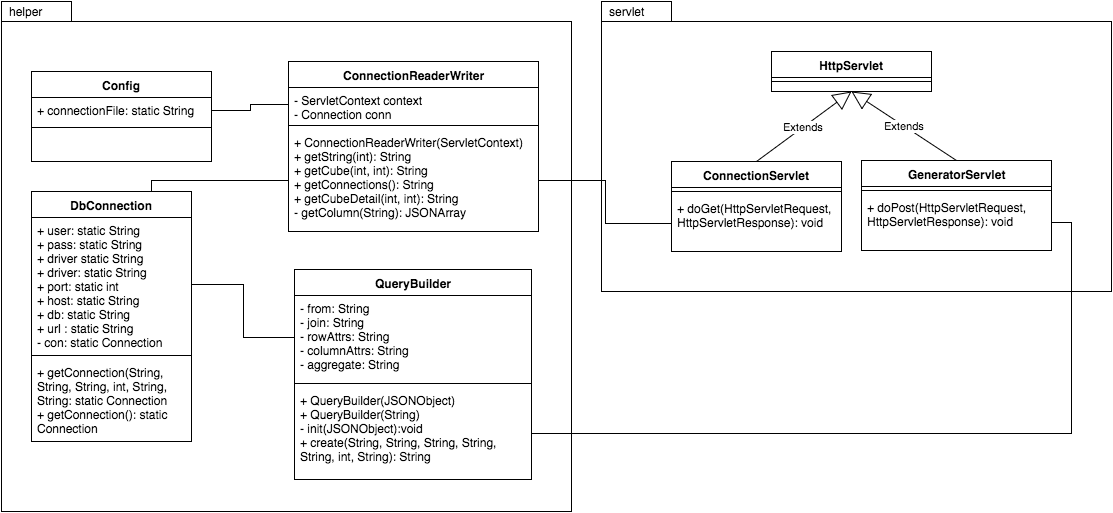

The diagram above was exported from draw.io. Its source (the exported page's mxGraphModel, read from the mxfile embedded in the PNG):
<mxGraphModel dx="793" dy="683" grid="1" gridSize="10" guides="1" tooltips="1" connect="1" arrows="1" fold="1" page="1" pageScale="1" pageWidth="826" pageHeight="1169" background="#ffffff" math="0" shadow="0">
  <root>
    <mxCell id="0" />
    <mxCell id="1" parent="0" />
    <mxCell id="7e983276e0a84cfc-1" value="helper" style="shape=folder;xSize=90;align=left;spacingLeft=10;align=left;verticalAlign=top;spacingLeft=5;spacingTop=-4;tabWidth=70;tabHeight=20;tabPosition=left;html=1;strokeWidth=1;recursiveResize=0;" vertex="1" parent="1">
      <mxGeometry x="40" y="100" width="570" height="510" as="geometry" />
    </mxCell>
    <mxCell id="7e983276e0a84cfc-5" value="Config" style="swimlane;html=1;fontStyle=1;align=center;verticalAlign=top;childLayout=stackLayout;horizontal=1;startSize=26;horizontalStack=0;resizeParent=1;resizeLast=0;collapsible=1;marginBottom=0;swimlaneFillColor=#ffffff;" vertex="1" parent="1">
      <mxGeometry x="70" y="170" width="180" height="90" as="geometry" />
    </mxCell>
    <mxCell id="7e983276e0a84cfc-6" value="+ connectionFile: static String" style="text;html=1;strokeColor=none;fillColor=none;align=left;verticalAlign=top;spacingLeft=4;spacingRight=4;whiteSpace=wrap;overflow=hidden;rotatable=0;points=[[0,0.5],[1,0.5]];portConstraint=eastwest;" vertex="1" parent="7e983276e0a84cfc-5">
      <mxGeometry y="26" width="180" height="26" as="geometry" />
    </mxCell>
    <mxCell id="7e983276e0a84cfc-7" value="" style="line;html=1;strokeWidth=1;fillColor=none;align=left;verticalAlign=middle;spacingTop=-1;spacingLeft=3;spacingRight=3;rotatable=0;labelPosition=right;points=[];portConstraint=eastwest;" vertex="1" parent="7e983276e0a84cfc-5">
      <mxGeometry y="52" width="180" height="8" as="geometry" />
    </mxCell>
    <mxCell id="7e983276e0a84cfc-9" value="ConnectionReaderWriter" style="swimlane;html=1;fontStyle=1;align=center;verticalAlign=top;childLayout=stackLayout;horizontal=1;startSize=26;horizontalStack=0;resizeParent=1;resizeLast=0;collapsible=1;marginBottom=0;swimlaneFillColor=#ffffff;" vertex="1" parent="1">
      <mxGeometry x="327" y="160" width="250" height="170" as="geometry" />
    </mxCell>
    <mxCell id="7e983276e0a84cfc-10" value="- ServletContext context&lt;div&gt;- Connection conn&lt;/div&gt;" style="text;html=1;strokeColor=none;fillColor=none;align=left;verticalAlign=top;spacingLeft=4;spacingRight=4;whiteSpace=wrap;overflow=hidden;rotatable=0;points=[[0,0.5],[1,0.5]];portConstraint=eastwest;" vertex="1" parent="7e983276e0a84cfc-9">
      <mxGeometry y="26" width="250" height="34" as="geometry" />
    </mxCell>
    <mxCell id="7e983276e0a84cfc-11" value="" style="line;html=1;strokeWidth=1;fillColor=none;align=left;verticalAlign=middle;spacingTop=-1;spacingLeft=3;spacingRight=3;rotatable=0;labelPosition=right;points=[];portConstraint=eastwest;" vertex="1" parent="7e983276e0a84cfc-9">
      <mxGeometry y="60" width="250" height="8" as="geometry" />
    </mxCell>
    <mxCell id="7e983276e0a84cfc-12" value="+&amp;nbsp;ConnectionReaderWriter(ServletContext)&lt;div&gt;+ getString(int): String&lt;/div&gt;&lt;div&gt;+ getCube(int, int): String&lt;/div&gt;&lt;div&gt;+ getConnections(): String&lt;/div&gt;&lt;div&gt;+ getCubeDetail(int, int): String&lt;/div&gt;&lt;div&gt;- getColumn(String): JSONArray&lt;/div&gt;" style="text;html=1;strokeColor=none;fillColor=none;align=left;verticalAlign=top;spacingLeft=4;spacingRight=4;whiteSpace=wrap;overflow=hidden;rotatable=0;points=[[0,0.5],[1,0.5]];portConstraint=eastwest;" vertex="1" parent="7e983276e0a84cfc-9">
      <mxGeometry y="68" width="250" height="102" as="geometry" />
    </mxCell>
    <mxCell id="7e983276e0a84cfc-22" style="edgeStyle=orthogonalEdgeStyle;rounded=0;html=1;exitX=0.75;exitY=0;entryX=0;entryY=0.5;endArrow=none;endFill=0;jettySize=auto;orthogonalLoop=1;" edge="1" parent="1" source="7e983276e0a84cfc-13" target="7e983276e0a84cfc-12">
      <mxGeometry relative="1" as="geometry">
        <Array as="points">
          <mxPoint x="190" y="279" />
        </Array>
      </mxGeometry>
    </mxCell>
    <mxCell id="7e983276e0a84cfc-13" value="DbConnection" style="swimlane;html=1;fontStyle=1;align=center;verticalAlign=top;childLayout=stackLayout;horizontal=1;startSize=26;horizontalStack=0;resizeParent=1;resizeLast=0;collapsible=1;marginBottom=0;swimlaneFillColor=#ffffff;" vertex="1" parent="1">
      <mxGeometry x="70" y="290" width="160" height="250" as="geometry" />
    </mxCell>
    <mxCell id="7e983276e0a84cfc-14" value="+ user: static String&lt;div&gt;+ pass: static String&lt;/div&gt;&lt;div&gt;+ driver static String&lt;/div&gt;&lt;div&gt;+ driver: static String&lt;/div&gt;&lt;div&gt;+ port: static int&lt;/div&gt;&lt;div&gt;+ host&lt;span&gt;: static String&lt;/span&gt;&lt;/div&gt;&lt;div&gt;&lt;span&gt;+ db&lt;/span&gt;&lt;span&gt;: static String&lt;/span&gt;&lt;/div&gt;&lt;div&gt;+ url&amp;nbsp;&lt;span&gt;: static String&lt;/span&gt;&lt;/div&gt;&lt;div&gt;- con: static Connection&lt;/div&gt;" style="text;html=1;strokeColor=none;fillColor=none;align=left;verticalAlign=top;spacingLeft=4;spacingRight=4;whiteSpace=wrap;overflow=hidden;rotatable=0;points=[[0,0.5],[1,0.5]];portConstraint=eastwest;" vertex="1" parent="7e983276e0a84cfc-13">
      <mxGeometry y="26" width="160" height="134" as="geometry" />
    </mxCell>
    <mxCell id="7e983276e0a84cfc-15" value="" style="line;html=1;strokeWidth=1;fillColor=none;align=left;verticalAlign=middle;spacingTop=-1;spacingLeft=3;spacingRight=3;rotatable=0;labelPosition=right;points=[];portConstraint=eastwest;" vertex="1" parent="7e983276e0a84cfc-13">
      <mxGeometry y="160" width="160" height="8" as="geometry" />
    </mxCell>
    <mxCell id="7e983276e0a84cfc-16" value="+&amp;nbsp;getConnection(String, String, String, int, String, String: static Connection&lt;div&gt;+ getConnection(): static Connection&lt;/div&gt;" style="text;html=1;strokeColor=none;fillColor=none;align=left;verticalAlign=top;spacingLeft=4;spacingRight=4;whiteSpace=wrap;overflow=hidden;rotatable=0;points=[[0,0.5],[1,0.5]];portConstraint=eastwest;" vertex="1" parent="7e983276e0a84cfc-13">
      <mxGeometry y="168" width="160" height="82" as="geometry" />
    </mxCell>
    <mxCell id="7e983276e0a84cfc-17" value="QueryBuilder" style="swimlane;html=1;fontStyle=1;align=center;verticalAlign=top;childLayout=stackLayout;horizontal=1;startSize=26;horizontalStack=0;resizeParent=1;resizeLast=0;collapsible=1;marginBottom=0;swimlaneFillColor=#ffffff;" vertex="1" parent="1">
      <mxGeometry x="333" y="368" width="237" height="210" as="geometry" />
    </mxCell>
    <mxCell id="7e983276e0a84cfc-18" value="- from: String&lt;div&gt;- join&lt;span&gt;: String&lt;/span&gt;&lt;/div&gt;&lt;div&gt;- rowAttrs&lt;span&gt;: String&lt;/span&gt;&lt;/div&gt;&lt;div&gt;- columnAttrs&lt;span&gt;: String&lt;/span&gt;&lt;/div&gt;&lt;div&gt;- aggregate&lt;span&gt;: String&lt;/span&gt;&lt;br&gt;&lt;div&gt;&lt;br&gt;&lt;/div&gt;&lt;/div&gt;" style="text;html=1;strokeColor=none;fillColor=none;align=left;verticalAlign=top;spacingLeft=4;spacingRight=4;whiteSpace=wrap;overflow=hidden;rotatable=0;points=[[0,0.5],[1,0.5]];portConstraint=eastwest;" vertex="1" parent="7e983276e0a84cfc-17">
      <mxGeometry y="26" width="237" height="84" as="geometry" />
    </mxCell>
    <mxCell id="7e983276e0a84cfc-19" value="" style="line;html=1;strokeWidth=1;fillColor=none;align=left;verticalAlign=middle;spacingTop=-1;spacingLeft=3;spacingRight=3;rotatable=0;labelPosition=right;points=[];portConstraint=eastwest;" vertex="1" parent="7e983276e0a84cfc-17">
      <mxGeometry y="110" width="237" height="8" as="geometry" />
    </mxCell>
    <mxCell id="7e983276e0a84cfc-20" value="+ QueryBuilder(JSONObject)&lt;div&gt;+&amp;nbsp;QueryBuilder(String)&lt;/div&gt;&lt;div&gt;- init(JSONObject):void&lt;/div&gt;&lt;div&gt;&lt;span style=&quot;line-height: 1.2&quot;&gt;+ create(String, String, String, String, String, int, String): String&lt;/span&gt;&lt;/div&gt;" style="text;html=1;strokeColor=none;fillColor=none;align=left;verticalAlign=top;spacingLeft=4;spacingRight=4;whiteSpace=wrap;overflow=hidden;rotatable=0;points=[[0,0.5],[1,0.5]];portConstraint=eastwest;" vertex="1" parent="7e983276e0a84cfc-17">
      <mxGeometry y="118" width="237" height="92" as="geometry" />
    </mxCell>
    <mxCell id="7e983276e0a84cfc-21" style="edgeStyle=orthogonalEdgeStyle;rounded=0;html=1;exitX=0;exitY=0.5;entryX=1;entryY=0.5;jettySize=auto;orthogonalLoop=1;endArrow=none;endFill=0;" edge="1" parent="1" source="7e983276e0a84cfc-18" target="7e983276e0a84cfc-14">
      <mxGeometry relative="1" as="geometry" />
    </mxCell>
    <mxCell id="7e983276e0a84cfc-23" value="servlet" style="shape=folder;xSize=90;align=left;spacingLeft=10;align=left;verticalAlign=top;spacingLeft=5;spacingTop=-4;tabWidth=70;tabHeight=20;tabPosition=left;html=1;strokeWidth=1;recursiveResize=0;" vertex="1" parent="1">
      <mxGeometry x="640" y="100" width="510" height="290" as="geometry" />
    </mxCell>
    <mxCell id="7e983276e0a84cfc-24" value="HttpServlet" style="swimlane;html=1;fontStyle=1;align=center;verticalAlign=top;childLayout=stackLayout;horizontal=1;startSize=26;horizontalStack=0;resizeParent=1;resizeLast=0;collapsible=1;marginBottom=0;swimlaneFillColor=#ffffff;" vertex="1" parent="1">
      <mxGeometry x="810" y="150" width="160" height="40" as="geometry" />
    </mxCell>
    <mxCell id="7e983276e0a84cfc-26" value="" style="line;html=1;strokeWidth=1;fillColor=none;align=left;verticalAlign=middle;spacingTop=-1;spacingLeft=3;spacingRight=3;rotatable=0;labelPosition=right;points=[];portConstraint=eastwest;" vertex="1" parent="7e983276e0a84cfc-24">
      <mxGeometry y="26" width="160" height="8" as="geometry" />
    </mxCell>
    <mxCell id="7e983276e0a84cfc-28" value="ConnectionServlet" style="swimlane;html=1;fontStyle=1;align=center;verticalAlign=top;childLayout=stackLayout;horizontal=1;startSize=26;horizontalStack=0;resizeParent=1;resizeLast=0;collapsible=1;marginBottom=0;swimlaneFillColor=#ffffff;" vertex="1" parent="1">
      <mxGeometry x="710" y="260" width="170" height="90" as="geometry" />
    </mxCell>
    <mxCell id="7e983276e0a84cfc-30" value="" style="line;html=1;strokeWidth=1;fillColor=none;align=left;verticalAlign=middle;spacingTop=-1;spacingLeft=3;spacingRight=3;rotatable=0;labelPosition=right;points=[];portConstraint=eastwest;" vertex="1" parent="7e983276e0a84cfc-28">
      <mxGeometry y="26" width="170" height="8" as="geometry" />
    </mxCell>
    <mxCell id="7e983276e0a84cfc-31" value="+ doGet(HttpServletRequest, HttpServletResponse): void" style="text;html=1;strokeColor=none;fillColor=none;align=left;verticalAlign=top;spacingLeft=4;spacingRight=4;whiteSpace=wrap;overflow=hidden;rotatable=0;points=[[0,0.5],[1,0.5]];portConstraint=eastwest;" vertex="1" parent="7e983276e0a84cfc-28">
      <mxGeometry y="34" width="170" height="56" as="geometry" />
    </mxCell>
    <mxCell id="7e983276e0a84cfc-32" value="GeneratorServlet" style="swimlane;html=1;fontStyle=1;align=center;verticalAlign=top;childLayout=stackLayout;horizontal=1;startSize=26;horizontalStack=0;resizeParent=1;resizeLast=0;collapsible=1;marginBottom=0;swimlaneFillColor=#ffffff;" vertex="1" parent="1">
      <mxGeometry x="900" y="259" width="190" height="90" as="geometry" />
    </mxCell>
    <mxCell id="7e983276e0a84cfc-33" value="" style="line;html=1;strokeWidth=1;fillColor=none;align=left;verticalAlign=middle;spacingTop=-1;spacingLeft=3;spacingRight=3;rotatable=0;labelPosition=right;points=[];portConstraint=eastwest;" vertex="1" parent="7e983276e0a84cfc-32">
      <mxGeometry y="26" width="190" height="8" as="geometry" />
    </mxCell>
    <mxCell id="7e983276e0a84cfc-34" value="+ doPost(HttpServletRequest, HttpServletResponse): void" style="text;html=1;strokeColor=none;fillColor=none;align=left;verticalAlign=top;spacingLeft=4;spacingRight=4;whiteSpace=wrap;overflow=hidden;rotatable=0;points=[[0,0.5],[1,0.5]];portConstraint=eastwest;" vertex="1" parent="7e983276e0a84cfc-32">
      <mxGeometry y="34" width="190" height="56" as="geometry" />
    </mxCell>
    <mxCell id="7e983276e0a84cfc-35" value="Extends" style="endArrow=block;endSize=16;endFill=0;html=1;exitX=0.5;exitY=0;entryX=0.5;entryY=1;" edge="1" parent="1" source="7e983276e0a84cfc-28" target="7e983276e0a84cfc-24">
      <mxGeometry width="160" relative="1" as="geometry">
        <mxPoint x="680" y="220" as="sourcePoint" />
        <mxPoint x="840" y="220" as="targetPoint" />
      </mxGeometry>
    </mxCell>
    <mxCell id="7e983276e0a84cfc-36" value="Extends" style="endArrow=block;endSize=16;endFill=0;html=1;exitX=0.5;exitY=0;entryX=0.5;entryY=1;" edge="1" parent="1" source="7e983276e0a84cfc-32" target="7e983276e0a84cfc-24">
      <mxGeometry x="805" y="200" width="160" as="geometry">
        <mxPoint x="805" y="270" as="sourcePoint" />
        <mxPoint x="900" y="200" as="targetPoint" />
      </mxGeometry>
    </mxCell>
    <mxCell id="7e983276e0a84cfc-37" style="edgeStyle=orthogonalEdgeStyle;rounded=0;html=1;exitX=0;exitY=0.5;entryX=1;entryY=0.5;endArrow=none;endFill=0;jettySize=auto;orthogonalLoop=1;" edge="1" parent="1" source="7e983276e0a84cfc-31" target="7e983276e0a84cfc-12">
      <mxGeometry relative="1" as="geometry" />
    </mxCell>
    <mxCell id="7e983276e0a84cfc-38" style="edgeStyle=orthogonalEdgeStyle;rounded=0;html=1;exitX=1;exitY=0.5;entryX=1;entryY=0.5;endArrow=none;endFill=0;jettySize=auto;orthogonalLoop=1;" edge="1" parent="1" source="7e983276e0a84cfc-34" target="7e983276e0a84cfc-20">
      <mxGeometry relative="1" as="geometry" />
    </mxCell>
    <mxCell id="7e983276e0a84cfc-39" style="edgeStyle=orthogonalEdgeStyle;rounded=0;html=1;exitX=1;exitY=0.5;entryX=0;entryY=0.5;endArrow=none;endFill=0;jettySize=auto;orthogonalLoop=1;" edge="1" parent="1" source="7e983276e0a84cfc-6" target="7e983276e0a84cfc-10">
      <mxGeometry relative="1" as="geometry" />
    </mxCell>
  </root>
</mxGraphModel>